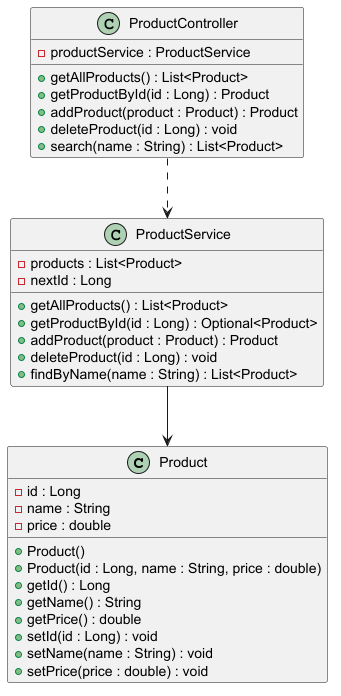

The diagram above was rendered by PlantUML. Its source (embedded in the PNG):
@startuml

class Product {
    - id : Long
    - name : String
    - price : double
    + Product()
    + Product(id : Long, name : String, price : double)
    + getId() : Long
    + getName() : String
    + getPrice() : double
    + setId(id : Long) : void
    + setName(name : String) : void
    + setPrice(price : double) : void
}

class ProductService {
    - products : List<Product>
    - nextId : Long
    + getAllProducts() : List<Product>
    + getProductById(id : Long) : Optional<Product>
    + addProduct(product : Product) : Product
    + deleteProduct(id : Long) : void
    + findByName(name : String) : List<Product>
}

class ProductController {
    - productService : ProductService
    + getAllProducts() : List<Product>
    + getProductById(id : Long) : Product
    + addProduct(product : Product) : Product
    + deleteProduct(id : Long) : void
    + search(name : String) : List<Product>
}

ProductController ..> ProductService
ProductService --> Product

@enduml